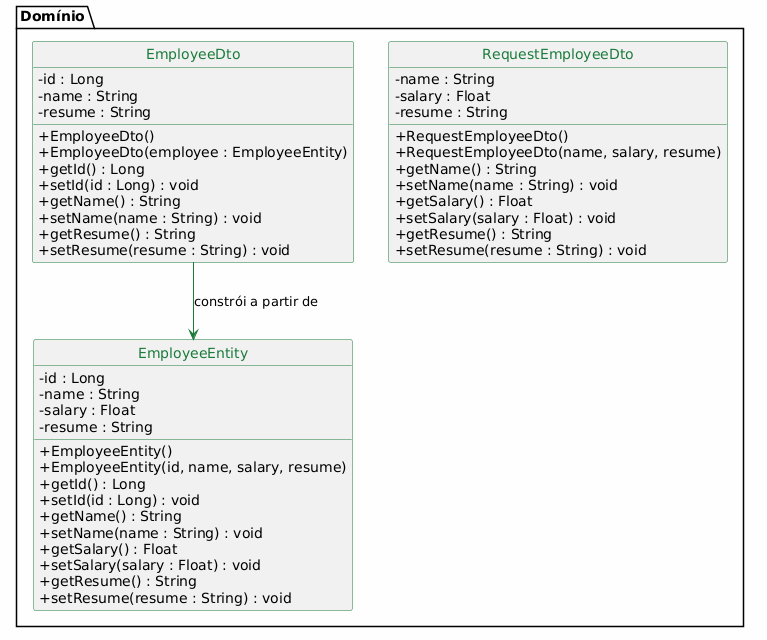

The diagram above was rendered by PlantUML. Its source (embedded in the PNG):
@startuml
skinparam style strictuml
skinparam backgroundColor #FEFEFE
skinparam classBorderColor #1A7B3B
skinparam classFontColor #1A7B3B
skinparam arrowColor #1A7B3B
skinparam classAttributeIconSize 0

package "Domínio" {
  class EmployeeEntity {
    - id : Long
    - name : String
    - salary : Float
    - resume : String
    + EmployeeEntity()
    + EmployeeEntity(id, name, salary, resume)
    + getId() : Long
    + setId(id : Long) : void
    + getName() : String
    + setName(name : String) : void
    + getSalary() : Float
    + setSalary(salary : Float) : void
    + getResume() : String
    + setResume(resume : String) : void
  }

  class EmployeeDto {
    - id : Long
    - name : String
    - resume : String
    + EmployeeDto()
    + EmployeeDto(employee : EmployeeEntity)
    + getId() : Long
    + setId(id : Long) : void
    + getName() : String
    + setName(name : String) : void
    + getResume() : String
    + setResume(resume : String) : void
  }

  class RequestEmployeeDto {
    - name : String
    - salary : Float
    - resume : String
    + RequestEmployeeDto()
    + RequestEmployeeDto(name, salary, resume)
    + getName() : String
    + setName(name : String) : void
    + getSalary() : Float
    + setSalary(salary : Float) : void
    + getResume() : String
    + setResume(resume : String) : void
  }
}

EmployeeDto --> EmployeeEntity : constrói a partir de

@enduml